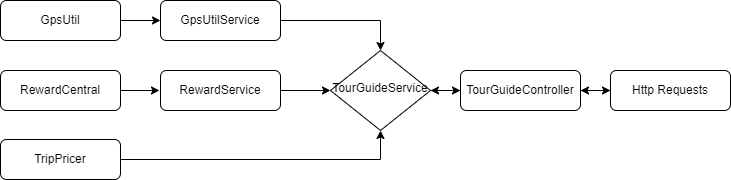

The diagram above was exported from draw.io. Its source (the exported page's mxGraphModel, read from the mxfile embedded in the PNG):
<mxGraphModel dx="2827" dy="1162" grid="1" gridSize="10" guides="1" tooltips="1" connect="1" arrows="1" fold="1" page="1" pageScale="1" pageWidth="827" pageHeight="1169" math="0" shadow="0">
  <root>
    <mxCell id="WIyWlLk6GJQsqaUBKTNV-0" />
    <mxCell id="WIyWlLk6GJQsqaUBKTNV-1" parent="WIyWlLk6GJQsqaUBKTNV-0" />
    <mxCell id="Hy4GHCIZCMU88jafmDC3-24" value="" style="edgeStyle=orthogonalEdgeStyle;rounded=0;orthogonalLoop=1;jettySize=auto;html=1;" edge="1" parent="WIyWlLk6GJQsqaUBKTNV-1" source="WIyWlLk6GJQsqaUBKTNV-3" target="Hy4GHCIZCMU88jafmDC3-22">
      <mxGeometry relative="1" as="geometry" />
    </mxCell>
    <mxCell id="WIyWlLk6GJQsqaUBKTNV-3" value="GpsUtil" style="rounded=1;whiteSpace=wrap;html=1;fontSize=12;glass=0;strokeWidth=1;shadow=0;" parent="WIyWlLk6GJQsqaUBKTNV-1" vertex="1">
      <mxGeometry x="-20" y="230" width="120" height="40" as="geometry" />
    </mxCell>
    <mxCell id="Hy4GHCIZCMU88jafmDC3-12" value="" style="edgeStyle=orthogonalEdgeStyle;rounded=0;orthogonalLoop=1;jettySize=auto;html=1;" edge="1" parent="WIyWlLk6GJQsqaUBKTNV-1" source="WIyWlLk6GJQsqaUBKTNV-7" target="Hy4GHCIZCMU88jafmDC3-11">
      <mxGeometry relative="1" as="geometry" />
    </mxCell>
    <mxCell id="Hy4GHCIZCMU88jafmDC3-20" style="edgeStyle=orthogonalEdgeStyle;rounded=0;orthogonalLoop=1;jettySize=auto;html=1;" edge="1" parent="WIyWlLk6GJQsqaUBKTNV-1" source="WIyWlLk6GJQsqaUBKTNV-7" target="Hy4GHCIZCMU88jafmDC3-13">
      <mxGeometry relative="1" as="geometry" />
    </mxCell>
    <mxCell id="WIyWlLk6GJQsqaUBKTNV-7" value="TourGuideController" style="rounded=1;whiteSpace=wrap;html=1;fontSize=12;glass=0;strokeWidth=1;shadow=0;" parent="WIyWlLk6GJQsqaUBKTNV-1" vertex="1">
      <mxGeometry x="440" y="300" width="120" height="40" as="geometry" />
    </mxCell>
    <mxCell id="Hy4GHCIZCMU88jafmDC3-0" style="edgeStyle=orthogonalEdgeStyle;rounded=0;orthogonalLoop=1;jettySize=auto;html=1;" edge="1" parent="WIyWlLk6GJQsqaUBKTNV-1">
      <mxGeometry relative="1" as="geometry">
        <mxPoint x="100" y="320" as="sourcePoint" />
        <mxPoint x="139" y="320" as="targetPoint" />
      </mxGeometry>
    </mxCell>
    <mxCell id="Hy4GHCIZCMU88jafmDC3-18" value="" style="edgeStyle=orthogonalEdgeStyle;rounded=0;orthogonalLoop=1;jettySize=auto;html=1;" edge="1" parent="WIyWlLk6GJQsqaUBKTNV-1" source="WIyWlLk6GJQsqaUBKTNV-12" target="Hy4GHCIZCMU88jafmDC3-13">
      <mxGeometry relative="1" as="geometry" />
    </mxCell>
    <mxCell id="WIyWlLk6GJQsqaUBKTNV-12" value="RewardService" style="rounded=1;whiteSpace=wrap;html=1;fontSize=12;glass=0;strokeWidth=1;shadow=0;" parent="WIyWlLk6GJQsqaUBKTNV-1" vertex="1">
      <mxGeometry x="140" y="300" width="120" height="40" as="geometry" />
    </mxCell>
    <mxCell id="Hy4GHCIZCMU88jafmDC3-3" value="RewardCentral" style="rounded=1;whiteSpace=wrap;html=1;fontSize=12;glass=0;strokeWidth=1;shadow=0;" vertex="1" parent="WIyWlLk6GJQsqaUBKTNV-1">
      <mxGeometry x="-20" y="300" width="120" height="40" as="geometry" />
    </mxCell>
    <mxCell id="Hy4GHCIZCMU88jafmDC3-14" style="edgeStyle=orthogonalEdgeStyle;rounded=0;orthogonalLoop=1;jettySize=auto;html=1;entryX=0.5;entryY=1;entryDx=0;entryDy=0;" edge="1" parent="WIyWlLk6GJQsqaUBKTNV-1" source="Hy4GHCIZCMU88jafmDC3-4" target="Hy4GHCIZCMU88jafmDC3-13">
      <mxGeometry relative="1" as="geometry" />
    </mxCell>
    <mxCell id="Hy4GHCIZCMU88jafmDC3-4" value="TripPricer" style="rounded=1;whiteSpace=wrap;html=1;fontSize=12;glass=0;strokeWidth=1;shadow=0;" vertex="1" parent="WIyWlLk6GJQsqaUBKTNV-1">
      <mxGeometry x="-20" y="369" width="120" height="40" as="geometry" />
    </mxCell>
    <mxCell id="Hy4GHCIZCMU88jafmDC3-21" value="" style="edgeStyle=orthogonalEdgeStyle;rounded=0;orthogonalLoop=1;jettySize=auto;html=1;" edge="1" parent="WIyWlLk6GJQsqaUBKTNV-1" source="Hy4GHCIZCMU88jafmDC3-11" target="WIyWlLk6GJQsqaUBKTNV-7">
      <mxGeometry relative="1" as="geometry" />
    </mxCell>
    <mxCell id="Hy4GHCIZCMU88jafmDC3-11" value="Http Requests" style="rounded=1;whiteSpace=wrap;html=1;fontSize=12;glass=0;strokeWidth=1;shadow=0;" vertex="1" parent="WIyWlLk6GJQsqaUBKTNV-1">
      <mxGeometry x="590" y="300" width="120" height="40" as="geometry" />
    </mxCell>
    <mxCell id="Hy4GHCIZCMU88jafmDC3-19" value="" style="edgeStyle=orthogonalEdgeStyle;rounded=0;orthogonalLoop=1;jettySize=auto;html=1;" edge="1" parent="WIyWlLk6GJQsqaUBKTNV-1" source="Hy4GHCIZCMU88jafmDC3-13" target="WIyWlLk6GJQsqaUBKTNV-7">
      <mxGeometry relative="1" as="geometry" />
    </mxCell>
    <mxCell id="Hy4GHCIZCMU88jafmDC3-13" value="TourGuideService" style="rhombus;whiteSpace=wrap;html=1;shadow=0;fontFamily=Helvetica;fontSize=12;align=center;strokeWidth=1;spacing=6;spacingTop=-4;" vertex="1" parent="WIyWlLk6GJQsqaUBKTNV-1">
      <mxGeometry x="310" y="280" width="100" height="80" as="geometry" />
    </mxCell>
    <mxCell id="Hy4GHCIZCMU88jafmDC3-25" value="" style="edgeStyle=orthogonalEdgeStyle;rounded=0;orthogonalLoop=1;jettySize=auto;html=1;" edge="1" parent="WIyWlLk6GJQsqaUBKTNV-1" source="Hy4GHCIZCMU88jafmDC3-22" target="Hy4GHCIZCMU88jafmDC3-13">
      <mxGeometry relative="1" as="geometry" />
    </mxCell>
    <mxCell id="Hy4GHCIZCMU88jafmDC3-22" value="GpsUtilService" style="rounded=1;whiteSpace=wrap;html=1;fontSize=12;glass=0;strokeWidth=1;shadow=0;" vertex="1" parent="WIyWlLk6GJQsqaUBKTNV-1">
      <mxGeometry x="140" y="230" width="120" height="40" as="geometry" />
    </mxCell>
  </root>
</mxGraphModel>